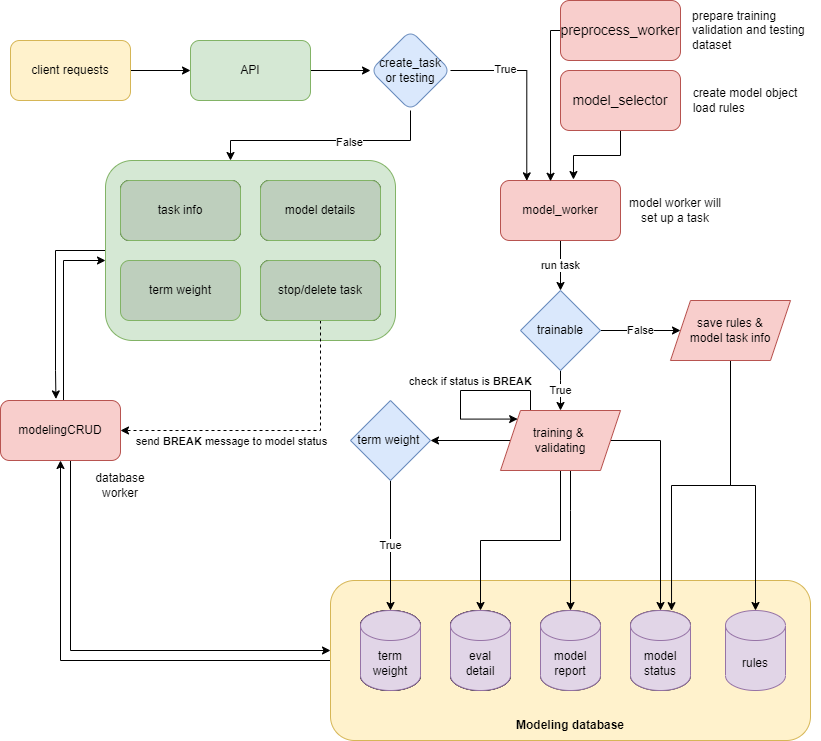

The diagram above was exported from draw.io. Its source (the exported page's mxGraphModel, read from the mxfile embedded in the PNG):
<mxGraphModel dx="1246" dy="672" grid="1" gridSize="10" guides="1" tooltips="1" connect="1" arrows="1" fold="1" page="1" pageScale="1" pageWidth="827" pageHeight="1169" math="0" shadow="0">
  <root>
    <mxCell id="nxqYBtYLY-fb40eOy-5P-0" />
    <mxCell id="nxqYBtYLY-fb40eOy-5P-1" parent="nxqYBtYLY-fb40eOy-5P-0" />
    <mxCell id="OY3awZcRdR_ejxobNe3a-0" style="edgeStyle=orthogonalEdgeStyle;rounded=0;orthogonalLoop=1;jettySize=auto;html=1;entryX=0.5;entryY=1;entryDx=0;entryDy=0;" parent="nxqYBtYLY-fb40eOy-5P-1" source="OdDnn3Y34M5SlnMy5QRf-6" target="n74Ff9iunla9DJTGhhmk-0" edge="1">
      <mxGeometry relative="1" as="geometry" />
    </mxCell>
    <mxCell id="OdDnn3Y34M5SlnMy5QRf-6" value="" style="rounded=1;whiteSpace=wrap;html=1;fillColor=#fff2cc;strokeColor=#d6b656;" parent="nxqYBtYLY-fb40eOy-5P-1" vertex="1">
      <mxGeometry x="337" y="610" width="480" height="160" as="geometry" />
    </mxCell>
    <mxCell id="TyJ8gqIp3XeuJgmzmPfJ-1" value="" style="edgeStyle=orthogonalEdgeStyle;rounded=0;orthogonalLoop=1;jettySize=auto;html=1;fontSize=14;" parent="nxqYBtYLY-fb40eOy-5P-1" source="7sVmbpeGx7iUyeEwchwk-0" target="TyJ8gqIp3XeuJgmzmPfJ-0" edge="1">
      <mxGeometry relative="1" as="geometry" />
    </mxCell>
    <mxCell id="7sVmbpeGx7iUyeEwchwk-0" value="client requests" style="rounded=1;whiteSpace=wrap;html=1;fontSize=12;fillColor=#fff2cc;strokeColor=#d6b656;" parent="nxqYBtYLY-fb40eOy-5P-1" vertex="1">
      <mxGeometry x="17" y="70" width="120" height="60" as="geometry" />
    </mxCell>
    <mxCell id="TyJ8gqIp3XeuJgmzmPfJ-3" value="" style="edgeStyle=orthogonalEdgeStyle;rounded=0;orthogonalLoop=1;jettySize=auto;html=1;fontSize=14;" parent="nxqYBtYLY-fb40eOy-5P-1" source="TyJ8gqIp3XeuJgmzmPfJ-0" target="TyJ8gqIp3XeuJgmzmPfJ-2" edge="1">
      <mxGeometry relative="1" as="geometry" />
    </mxCell>
    <mxCell id="TyJ8gqIp3XeuJgmzmPfJ-0" value="API" style="whiteSpace=wrap;html=1;fontSize=12;rounded=1;fillColor=#d5e8d4;strokeColor=#82b366;" parent="nxqYBtYLY-fb40eOy-5P-1" vertex="1">
      <mxGeometry x="197" y="70" width="120" height="60" as="geometry" />
    </mxCell>
    <mxCell id="TyJ8gqIp3XeuJgmzmPfJ-5" value="" style="edgeStyle=orthogonalEdgeStyle;rounded=0;orthogonalLoop=1;jettySize=auto;html=1;fontSize=14;entryX=0.219;entryY=0.006;entryDx=0;entryDy=0;entryPerimeter=0;" parent="nxqYBtYLY-fb40eOy-5P-1" source="TyJ8gqIp3XeuJgmzmPfJ-2" target="TyJ8gqIp3XeuJgmzmPfJ-4" edge="1">
      <mxGeometry relative="1" as="geometry" />
    </mxCell>
    <mxCell id="YsfpHx5r9J4aAZXNxdhM-2" value="True" style="edgeLabel;html=1;align=center;verticalAlign=middle;resizable=0;points=[];" parent="TyJ8gqIp3XeuJgmzmPfJ-5" connectable="0" vertex="1">
      <mxGeometry x="-0.4184" y="2" relative="1" as="geometry">
        <mxPoint as="offset" />
      </mxGeometry>
    </mxCell>
    <mxCell id="YsfpHx5r9J4aAZXNxdhM-4" value="" style="edgeStyle=orthogonalEdgeStyle;rounded=0;orthogonalLoop=1;jettySize=auto;html=1;" parent="nxqYBtYLY-fb40eOy-5P-1" source="TyJ8gqIp3XeuJgmzmPfJ-2" target="YsfpHx5r9J4aAZXNxdhM-3" edge="1">
      <mxGeometry relative="1" as="geometry">
        <Array as="points">
          <mxPoint x="417" y="170" />
          <mxPoint x="237" y="170" />
        </Array>
      </mxGeometry>
    </mxCell>
    <mxCell id="YsfpHx5r9J4aAZXNxdhM-5" value="False" style="edgeLabel;html=1;align=center;verticalAlign=middle;resizable=0;points=[];" parent="YsfpHx5r9J4aAZXNxdhM-4" connectable="0" vertex="1">
      <mxGeometry x="-0.2031" y="1" relative="1" as="geometry">
        <mxPoint as="offset" />
      </mxGeometry>
    </mxCell>
    <mxCell id="TyJ8gqIp3XeuJgmzmPfJ-2" value="create_task&lt;br style=&quot;font-size: 12px;&quot;&gt;or testing" style="rhombus;whiteSpace=wrap;html=1;fontSize=12;rounded=1;fillColor=#dae8fc;strokeColor=#6c8ebf;" parent="nxqYBtYLY-fb40eOy-5P-1" vertex="1">
      <mxGeometry x="377" y="60" width="80" height="80" as="geometry" />
    </mxCell>
    <mxCell id="YsfpHx5r9J4aAZXNxdhM-1" value="run task" style="edgeStyle=orthogonalEdgeStyle;rounded=0;orthogonalLoop=1;jettySize=auto;html=1;entryX=0.5;entryY=0;entryDx=0;entryDy=0;" parent="nxqYBtYLY-fb40eOy-5P-1" source="TyJ8gqIp3XeuJgmzmPfJ-4" target="YsfpHx5r9J4aAZXNxdhM-0" edge="1">
      <mxGeometry relative="1" as="geometry" />
    </mxCell>
    <mxCell id="TyJ8gqIp3XeuJgmzmPfJ-4" value="model_worker" style="whiteSpace=wrap;html=1;fontSize=12;rounded=1;fillColor=#f8cecc;strokeColor=#b85450;" parent="nxqYBtYLY-fb40eOy-5P-1" vertex="1">
      <mxGeometry x="507" y="210" width="120" height="60" as="geometry" />
    </mxCell>
    <mxCell id="5vfEsHtm-3ZT9LB_9TTU-1" style="edgeStyle=orthogonalEdgeStyle;rounded=0;orthogonalLoop=1;jettySize=auto;html=1;entryX=0.417;entryY=0.013;entryDx=0;entryDy=0;entryPerimeter=0;fontSize=14;" parent="nxqYBtYLY-fb40eOy-5P-1" source="x7lhigJRx5B0SzW13eGK-0" target="TyJ8gqIp3XeuJgmzmPfJ-4" edge="1">
      <mxGeometry relative="1" as="geometry">
        <Array as="points">
          <mxPoint x="557" y="60" />
        </Array>
      </mxGeometry>
    </mxCell>
    <mxCell id="x7lhigJRx5B0SzW13eGK-0" value="preprocess_worker" style="rounded=1;whiteSpace=wrap;html=1;fontSize=14;fillColor=#f8cecc;strokeColor=#b85450;" parent="nxqYBtYLY-fb40eOy-5P-1" vertex="1">
      <mxGeometry x="567" y="30" width="120" height="60" as="geometry" />
    </mxCell>
    <mxCell id="5vfEsHtm-3ZT9LB_9TTU-2" style="edgeStyle=orthogonalEdgeStyle;rounded=0;orthogonalLoop=1;jettySize=auto;html=1;entryX=0.608;entryY=-0.016;entryDx=0;entryDy=0;entryPerimeter=0;fontSize=14;" parent="nxqYBtYLY-fb40eOy-5P-1" source="5vfEsHtm-3ZT9LB_9TTU-0" target="TyJ8gqIp3XeuJgmzmPfJ-4" edge="1">
      <mxGeometry relative="1" as="geometry" />
    </mxCell>
    <mxCell id="5vfEsHtm-3ZT9LB_9TTU-0" value="model_selector" style="rounded=1;whiteSpace=wrap;html=1;fontSize=14;fillColor=#f8cecc;strokeColor=#b85450;" parent="nxqYBtYLY-fb40eOy-5P-1" vertex="1">
      <mxGeometry x="567" y="100" width="120" height="60" as="geometry" />
    </mxCell>
    <mxCell id="5vfEsHtm-3ZT9LB_9TTU-3" value="&lt;div style=&quot;text-align: left; font-size: 12px;&quot;&gt;&lt;span style=&quot;font-size: 12px;&quot;&gt;create model object&lt;/span&gt;&lt;/div&gt;&lt;div style=&quot;text-align: left; font-size: 12px;&quot;&gt;&lt;span style=&quot;font-size: 12px;&quot;&gt;load rules&lt;/span&gt;&lt;/div&gt;" style="text;html=1;strokeColor=none;fillColor=none;align=center;verticalAlign=middle;whiteSpace=wrap;rounded=0;fontSize=12;" parent="nxqYBtYLY-fb40eOy-5P-1" vertex="1">
      <mxGeometry x="687" y="107.5" width="130" height="45" as="geometry" />
    </mxCell>
    <mxCell id="5vfEsHtm-3ZT9LB_9TTU-4" value="prepare training validation and testing dataset" style="text;html=1;strokeColor=none;fillColor=none;align=left;verticalAlign=middle;whiteSpace=wrap;rounded=0;fontSize=12;" parent="nxqYBtYLY-fb40eOy-5P-1" vertex="1">
      <mxGeometry x="697" y="37.5" width="130" height="45" as="geometry" />
    </mxCell>
    <mxCell id="YsfpHx5r9J4aAZXNxdhM-7" value="True" style="edgeStyle=orthogonalEdgeStyle;rounded=0;orthogonalLoop=1;jettySize=auto;html=1;entryX=0.5;entryY=0;entryDx=0;entryDy=0;" parent="nxqYBtYLY-fb40eOy-5P-1" source="YsfpHx5r9J4aAZXNxdhM-0" target="3u9yPoltnTC3zjsQXnIT-13" edge="1">
      <mxGeometry relative="1" as="geometry">
        <mxPoint x="567" y="450" as="targetPoint" />
        <Array as="points">
          <mxPoint x="567" y="410" />
          <mxPoint x="567" y="410" />
        </Array>
      </mxGeometry>
    </mxCell>
    <mxCell id="3u9yPoltnTC3zjsQXnIT-1" value="False" style="edgeStyle=orthogonalEdgeStyle;rounded=0;orthogonalLoop=1;jettySize=auto;html=1;" parent="nxqYBtYLY-fb40eOy-5P-1" source="YsfpHx5r9J4aAZXNxdhM-0" target="3u9yPoltnTC3zjsQXnIT-7" edge="1">
      <mxGeometry relative="1" as="geometry">
        <mxPoint x="677" y="360" as="targetPoint" />
      </mxGeometry>
    </mxCell>
    <mxCell id="YsfpHx5r9J4aAZXNxdhM-0" value="trainable" style="rhombus;whiteSpace=wrap;html=1;fillColor=#dae8fc;strokeColor=#6c8ebf;" parent="nxqYBtYLY-fb40eOy-5P-1" vertex="1">
      <mxGeometry x="527" y="320" width="80" height="80" as="geometry" />
    </mxCell>
    <mxCell id="oUgCvwQN_kCagGKGtCCf-2" style="edgeStyle=orthogonalEdgeStyle;rounded=0;orthogonalLoop=1;jettySize=auto;html=1;entryX=0.462;entryY=-0.026;entryDx=0;entryDy=0;entryPerimeter=0;fontSize=12;" parent="nxqYBtYLY-fb40eOy-5P-1" source="YsfpHx5r9J4aAZXNxdhM-3" target="n74Ff9iunla9DJTGhhmk-0" edge="1">
      <mxGeometry relative="1" as="geometry">
        <Array as="points">
          <mxPoint x="62" y="280" />
          <mxPoint x="62" y="400" />
        </Array>
      </mxGeometry>
    </mxCell>
    <mxCell id="YsfpHx5r9J4aAZXNxdhM-3" value="" style="whiteSpace=wrap;html=1;fontSize=14;rounded=1;fillColor=#d5e8d4;strokeColor=#82b366;" parent="nxqYBtYLY-fb40eOy-5P-1" vertex="1">
      <mxGeometry x="112" y="190" width="290" height="180" as="geometry" />
    </mxCell>
    <mxCell id="YsfpHx5r9J4aAZXNxdhM-8" value="model&lt;br&gt;status" style="shape=cylinder3;whiteSpace=wrap;html=1;boundedLbl=1;backgroundOutline=1;size=15;" parent="nxqYBtYLY-fb40eOy-5P-1" vertex="1">
      <mxGeometry x="637" y="640" width="60" height="80" as="geometry" />
    </mxCell>
    <mxCell id="YsfpHx5r9J4aAZXNxdhM-9" value="model&lt;br&gt;report" style="shape=cylinder3;whiteSpace=wrap;html=1;boundedLbl=1;backgroundOutline=1;size=15;" parent="nxqYBtYLY-fb40eOy-5P-1" vertex="1">
      <mxGeometry x="547" y="640" width="60" height="80" as="geometry" />
    </mxCell>
    <mxCell id="kEMCiaVmC0wpsMMjvDEs-0" value="term&lt;br&gt;weight" style="shape=cylinder3;whiteSpace=wrap;html=1;boundedLbl=1;backgroundOutline=1;size=15;" parent="nxqYBtYLY-fb40eOy-5P-1" vertex="1">
      <mxGeometry x="367" y="640" width="60" height="80" as="geometry" />
    </mxCell>
    <mxCell id="3u9yPoltnTC3zjsQXnIT-5" value="rules" style="shape=cylinder3;whiteSpace=wrap;html=1;boundedLbl=1;backgroundOutline=1;size=15;fillColor=#e1d5e7;strokeColor=#9673a6;" parent="nxqYBtYLY-fb40eOy-5P-1" vertex="1">
      <mxGeometry x="732" y="640" width="60" height="80" as="geometry" />
    </mxCell>
    <mxCell id="3u9yPoltnTC3zjsQXnIT-10" style="edgeStyle=orthogonalEdgeStyle;rounded=0;orthogonalLoop=1;jettySize=auto;html=1;entryX=0.5;entryY=0;entryDx=0;entryDy=0;entryPerimeter=0;" parent="nxqYBtYLY-fb40eOy-5P-1" source="3u9yPoltnTC3zjsQXnIT-7" target="3u9yPoltnTC3zjsQXnIT-5" edge="1">
      <mxGeometry relative="1" as="geometry" />
    </mxCell>
    <mxCell id="3u9yPoltnTC3zjsQXnIT-11" style="edgeStyle=orthogonalEdgeStyle;rounded=0;orthogonalLoop=1;jettySize=auto;html=1;entryX=0.684;entryY=0.002;entryDx=0;entryDy=0;entryPerimeter=0;" parent="nxqYBtYLY-fb40eOy-5P-1" source="3u9yPoltnTC3zjsQXnIT-7" target="YsfpHx5r9J4aAZXNxdhM-8" edge="1">
      <mxGeometry relative="1" as="geometry" />
    </mxCell>
    <mxCell id="3u9yPoltnTC3zjsQXnIT-7" value="save rules &amp;amp;&lt;br&gt;model task info" style="shape=parallelogram;perimeter=parallelogramPerimeter;whiteSpace=wrap;html=1;fixedSize=1;fillColor=#f8cecc;strokeColor=#b85450;" parent="nxqYBtYLY-fb40eOy-5P-1" vertex="1">
      <mxGeometry x="677" y="330" width="120" height="60" as="geometry" />
    </mxCell>
    <mxCell id="3u9yPoltnTC3zjsQXnIT-15" style="edgeStyle=orthogonalEdgeStyle;rounded=0;orthogonalLoop=1;jettySize=auto;html=1;entryX=0.5;entryY=0;entryDx=0;entryDy=0;entryPerimeter=0;" parent="nxqYBtYLY-fb40eOy-5P-1" source="3u9yPoltnTC3zjsQXnIT-13" target="YsfpHx5r9J4aAZXNxdhM-8" edge="1">
      <mxGeometry relative="1" as="geometry">
        <Array as="points">
          <mxPoint x="667" y="470" />
        </Array>
      </mxGeometry>
    </mxCell>
    <mxCell id="3u9yPoltnTC3zjsQXnIT-16" style="edgeStyle=orthogonalEdgeStyle;rounded=0;orthogonalLoop=1;jettySize=auto;html=1;entryX=0.5;entryY=0;entryDx=0;entryDy=0;entryPerimeter=0;" parent="nxqYBtYLY-fb40eOy-5P-1" source="3u9yPoltnTC3zjsQXnIT-13" target="YsfpHx5r9J4aAZXNxdhM-9" edge="1">
      <mxGeometry relative="1" as="geometry">
        <Array as="points">
          <mxPoint x="577" y="540" />
          <mxPoint x="577" y="540" />
        </Array>
      </mxGeometry>
    </mxCell>
    <mxCell id="OdDnn3Y34M5SlnMy5QRf-0" style="edgeStyle=orthogonalEdgeStyle;rounded=0;orthogonalLoop=1;jettySize=auto;html=1;entryX=0.5;entryY=0;entryDx=0;entryDy=0;entryPerimeter=0;" parent="nxqYBtYLY-fb40eOy-5P-1" source="3u9yPoltnTC3zjsQXnIT-13" target="3u9yPoltnTC3zjsQXnIT-17" edge="1">
      <mxGeometry relative="1" as="geometry" />
    </mxCell>
    <mxCell id="OdDnn3Y34M5SlnMy5QRf-4" value="" style="edgeStyle=orthogonalEdgeStyle;rounded=0;orthogonalLoop=1;jettySize=auto;html=1;" parent="nxqYBtYLY-fb40eOy-5P-1" source="3u9yPoltnTC3zjsQXnIT-13" target="OdDnn3Y34M5SlnMy5QRf-3" edge="1">
      <mxGeometry relative="1" as="geometry" />
    </mxCell>
    <mxCell id="SlcnZsfYjiaVhnurflf--1" value="" style="edgeStyle=orthogonalEdgeStyle;rounded=0;orthogonalLoop=1;jettySize=auto;html=1;exitX=0.25;exitY=0;exitDx=0;exitDy=0;entryX=0;entryY=0;entryDx=0;entryDy=0;" parent="nxqYBtYLY-fb40eOy-5P-1" source="3u9yPoltnTC3zjsQXnIT-13" target="3u9yPoltnTC3zjsQXnIT-13" edge="1">
      <mxGeometry relative="1" as="geometry">
        <mxPoint x="467.0344827586207" y="399.9655172413793" as="targetPoint" />
        <Array as="points">
          <mxPoint x="537" y="420" />
          <mxPoint x="467" y="420" />
          <mxPoint x="467" y="449" />
        </Array>
      </mxGeometry>
    </mxCell>
    <mxCell id="SlcnZsfYjiaVhnurflf--2" value="check if status is &lt;b&gt;BREAK&lt;/b&gt;" style="edgeLabel;html=1;align=center;verticalAlign=middle;resizable=0;points=[];" parent="SlcnZsfYjiaVhnurflf--1" connectable="0" vertex="1">
      <mxGeometry x="-0.2506" relative="1" as="geometry">
        <mxPoint x="-15" y="-10" as="offset" />
      </mxGeometry>
    </mxCell>
    <mxCell id="3u9yPoltnTC3zjsQXnIT-13" value="training &amp;amp; &lt;br&gt;validating" style="shape=parallelogram;perimeter=parallelogramPerimeter;whiteSpace=wrap;html=1;fixedSize=1;fillColor=#f8cecc;strokeColor=#b85450;" parent="nxqYBtYLY-fb40eOy-5P-1" vertex="1">
      <mxGeometry x="507" y="440" width="120" height="60" as="geometry" />
    </mxCell>
    <mxCell id="3u9yPoltnTC3zjsQXnIT-17" value="eval&lt;br&gt;detail" style="shape=cylinder3;whiteSpace=wrap;html=1;boundedLbl=1;backgroundOutline=1;size=15;" parent="nxqYBtYLY-fb40eOy-5P-1" vertex="1">
      <mxGeometry x="457" y="640" width="60" height="80" as="geometry" />
    </mxCell>
    <mxCell id="OdDnn3Y34M5SlnMy5QRf-5" value="True" style="edgeStyle=orthogonalEdgeStyle;rounded=0;orthogonalLoop=1;jettySize=auto;html=1;entryX=0.5;entryY=0;entryDx=0;entryDy=0;entryPerimeter=0;" parent="nxqYBtYLY-fb40eOy-5P-1" source="OdDnn3Y34M5SlnMy5QRf-3" target="kEMCiaVmC0wpsMMjvDEs-0" edge="1">
      <mxGeometry relative="1" as="geometry" />
    </mxCell>
    <mxCell id="OdDnn3Y34M5SlnMy5QRf-3" value="term weight&amp;nbsp;" style="rhombus;whiteSpace=wrap;html=1;fillColor=#dae8fc;strokeColor=#6c8ebf;" parent="nxqYBtYLY-fb40eOy-5P-1" vertex="1">
      <mxGeometry x="357" y="430" width="80" height="80" as="geometry" />
    </mxCell>
    <mxCell id="OdDnn3Y34M5SlnMy5QRf-7" value="&lt;b&gt;Modeling database&lt;/b&gt;" style="text;html=1;strokeColor=none;fillColor=none;align=center;verticalAlign=middle;whiteSpace=wrap;rounded=0;" parent="nxqYBtYLY-fb40eOy-5P-1" vertex="1">
      <mxGeometry x="517" y="740" width="120" height="30" as="geometry" />
    </mxCell>
    <mxCell id="o7siZYeTebyiEAAxzFTV-2" style="edgeStyle=orthogonalEdgeStyle;rounded=0;orthogonalLoop=1;jettySize=auto;html=1;" parent="nxqYBtYLY-fb40eOy-5P-1" source="n74Ff9iunla9DJTGhhmk-0" edge="1">
      <mxGeometry relative="1" as="geometry">
        <mxPoint x="337" y="680" as="targetPoint" />
        <Array as="points">
          <mxPoint x="77" y="680" />
          <mxPoint x="337" y="680" />
        </Array>
      </mxGeometry>
    </mxCell>
    <mxCell id="oUgCvwQN_kCagGKGtCCf-3" style="edgeStyle=orthogonalEdgeStyle;rounded=0;orthogonalLoop=1;jettySize=auto;html=1;fontSize=12;" parent="nxqYBtYLY-fb40eOy-5P-1" source="n74Ff9iunla9DJTGhhmk-0" edge="1">
      <mxGeometry relative="1" as="geometry">
        <mxPoint x="112" y="290" as="targetPoint" />
        <Array as="points">
          <mxPoint x="70" y="290" />
        </Array>
      </mxGeometry>
    </mxCell>
    <mxCell id="n74Ff9iunla9DJTGhhmk-0" value="modelingCRUD" style="whiteSpace=wrap;html=1;fontSize=12;rounded=1;fillColor=#f8cecc;strokeColor=#b85450;" parent="nxqYBtYLY-fb40eOy-5P-1" vertex="1">
      <mxGeometry x="7" y="430" width="120" height="60" as="geometry" />
    </mxCell>
    <mxCell id="0abgeU-y7Fi4CV9Bj9gb-0" value="task info" style="rounded=1;whiteSpace=wrap;html=1;" parent="nxqYBtYLY-fb40eOy-5P-1" vertex="1">
      <mxGeometry x="127" y="210" width="120" height="60" as="geometry" />
    </mxCell>
    <mxCell id="C2mJPw2cLSPiL-8lxYdS-1" value="model details" style="rounded=1;whiteSpace=wrap;html=1;" parent="nxqYBtYLY-fb40eOy-5P-1" vertex="1">
      <mxGeometry x="267" y="210" width="120" height="60" as="geometry" />
    </mxCell>
    <mxCell id="o7siZYeTebyiEAAxzFTV-0" value="term weight" style="rounded=1;whiteSpace=wrap;html=1;fillColor=#BECFBD;strokeColor=#82b366;" parent="nxqYBtYLY-fb40eOy-5P-1" vertex="1">
      <mxGeometry x="127" y="290" width="120" height="60" as="geometry" />
    </mxCell>
    <mxCell id="o7siZYeTebyiEAAxzFTV-3" style="edgeStyle=orthogonalEdgeStyle;rounded=0;orthogonalLoop=1;jettySize=auto;html=1;entryX=1;entryY=0.5;entryDx=0;entryDy=0;dashed=1;" parent="nxqYBtYLY-fb40eOy-5P-1" source="o7siZYeTebyiEAAxzFTV-1" target="n74Ff9iunla9DJTGhhmk-0" edge="1">
      <mxGeometry relative="1" as="geometry">
        <Array as="points">
          <mxPoint x="327" y="460" />
        </Array>
      </mxGeometry>
    </mxCell>
    <mxCell id="o7siZYeTebyiEAAxzFTV-4" value="send &lt;b&gt;BREAK &lt;/b&gt;message to model status" style="edgeLabel;html=1;align=center;verticalAlign=middle;resizable=0;points=[];" parent="o7siZYeTebyiEAAxzFTV-3" connectable="0" vertex="1">
      <mxGeometry x="0.1694" y="-3" relative="1" as="geometry">
        <mxPoint x="-19" y="13" as="offset" />
      </mxGeometry>
    </mxCell>
    <mxCell id="o7siZYeTebyiEAAxzFTV-1" value="stop/delete task" style="rounded=1;whiteSpace=wrap;html=1;" parent="nxqYBtYLY-fb40eOy-5P-1" vertex="1">
      <mxGeometry x="267" y="290" width="120" height="60" as="geometry" />
    </mxCell>
    <mxCell id="o7siZYeTebyiEAAxzFTV-5" value="term&lt;br&gt;weight" style="shape=cylinder3;whiteSpace=wrap;html=1;boundedLbl=1;backgroundOutline=1;size=15;" parent="nxqYBtYLY-fb40eOy-5P-1" vertex="1">
      <mxGeometry x="367" y="640" width="60" height="80" as="geometry" />
    </mxCell>
    <mxCell id="o7siZYeTebyiEAAxzFTV-6" value="eval&lt;br&gt;detail" style="shape=cylinder3;whiteSpace=wrap;html=1;boundedLbl=1;backgroundOutline=1;size=15;" parent="nxqYBtYLY-fb40eOy-5P-1" vertex="1">
      <mxGeometry x="457" y="640" width="60" height="80" as="geometry" />
    </mxCell>
    <mxCell id="o7siZYeTebyiEAAxzFTV-7" value="term&lt;br&gt;weight" style="shape=cylinder3;whiteSpace=wrap;html=1;boundedLbl=1;backgroundOutline=1;size=15;fillColor=#e1d5e7;strokeColor=#9673a6;" parent="nxqYBtYLY-fb40eOy-5P-1" vertex="1">
      <mxGeometry x="367" y="640" width="60" height="80" as="geometry" />
    </mxCell>
    <mxCell id="o7siZYeTebyiEAAxzFTV-8" value="eval&lt;br&gt;detail" style="shape=cylinder3;whiteSpace=wrap;html=1;boundedLbl=1;backgroundOutline=1;size=15;fillColor=#e1d5e7;strokeColor=#9673a6;" parent="nxqYBtYLY-fb40eOy-5P-1" vertex="1">
      <mxGeometry x="457" y="640" width="60" height="80" as="geometry" />
    </mxCell>
    <mxCell id="o7siZYeTebyiEAAxzFTV-9" value="model&lt;br&gt;status" style="shape=cylinder3;whiteSpace=wrap;html=1;boundedLbl=1;backgroundOutline=1;size=15;fillColor=#e1d5e7;strokeColor=#9673a6;" parent="nxqYBtYLY-fb40eOy-5P-1" vertex="1">
      <mxGeometry x="637" y="640" width="60" height="80" as="geometry" />
    </mxCell>
    <mxCell id="o7siZYeTebyiEAAxzFTV-10" value="model&lt;br&gt;report" style="shape=cylinder3;whiteSpace=wrap;html=1;boundedLbl=1;backgroundOutline=1;size=15;fillColor=#e1d5e7;strokeColor=#9673a6;" parent="nxqYBtYLY-fb40eOy-5P-1" vertex="1">
      <mxGeometry x="547" y="640" width="60" height="80" as="geometry" />
    </mxCell>
    <mxCell id="o7siZYeTebyiEAAxzFTV-11" value="database worker" style="text;html=1;strokeColor=none;fillColor=none;align=center;verticalAlign=middle;whiteSpace=wrap;rounded=0;" parent="nxqYBtYLY-fb40eOy-5P-1" vertex="1">
      <mxGeometry x="87" y="500" width="80" height="30" as="geometry" />
    </mxCell>
    <mxCell id="o7siZYeTebyiEAAxzFTV-12" value="model worker will set up a task" style="text;html=1;strokeColor=none;fillColor=none;align=center;verticalAlign=middle;whiteSpace=wrap;rounded=0;" parent="nxqYBtYLY-fb40eOy-5P-1" vertex="1">
      <mxGeometry x="632" y="220" width="100" height="40" as="geometry" />
    </mxCell>
    <mxCell id="o7siZYeTebyiEAAxzFTV-16" value="task info" style="rounded=1;whiteSpace=wrap;html=1;fillColor=#BECFBD;strokeColor=#82b366;" parent="nxqYBtYLY-fb40eOy-5P-1" vertex="1">
      <mxGeometry x="127" y="210" width="120" height="60" as="geometry" />
    </mxCell>
    <mxCell id="o7siZYeTebyiEAAxzFTV-17" value="model details" style="rounded=1;whiteSpace=wrap;html=1;fillColor=#BECFBD;strokeColor=#82b366;" parent="nxqYBtYLY-fb40eOy-5P-1" vertex="1">
      <mxGeometry x="267" y="210" width="120" height="60" as="geometry" />
    </mxCell>
    <mxCell id="o7siZYeTebyiEAAxzFTV-18" value="stop/delete task" style="rounded=1;whiteSpace=wrap;html=1;fillColor=#BECFBD;strokeColor=#82b366;" parent="nxqYBtYLY-fb40eOy-5P-1" vertex="1">
      <mxGeometry x="267" y="290" width="120" height="60" as="geometry" />
    </mxCell>
  </root>
</mxGraphModel>